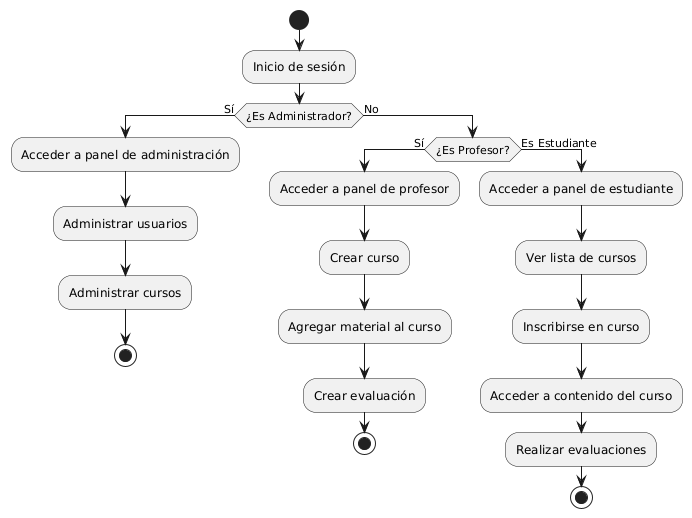

The diagram above was rendered by PlantUML. Its source (embedded in the PNG):
@startuml
start

:Inicio de sesión;
if (¿Es Administrador?) then (Sí)
    :Acceder a panel de administración;
    :Administrar usuarios;
    :Administrar cursos;
    stop
else (No)
    if (¿Es Profesor?) then (Sí)
        :Acceder a panel de profesor;
        :Crear curso;
        :Agregar material al curso;
        :Crear evaluación;
        stop
    else (Es Estudiante)
        :Acceder a panel de estudiante;
        :Ver lista de cursos;
        :Inscribirse en curso;
        :Acceder a contenido del curso;
        :Realizar evaluaciones;
        stop
    endif
endif
@enduml